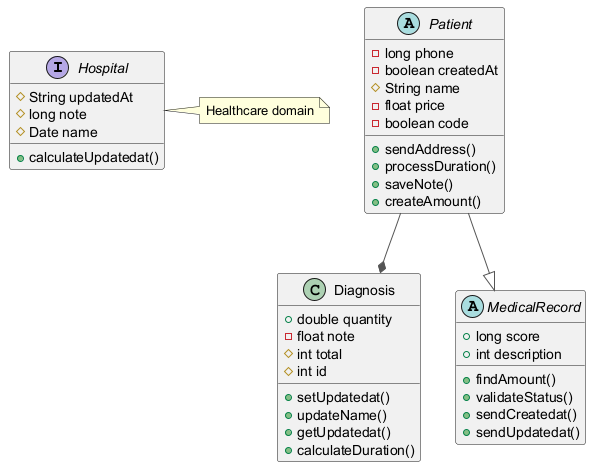

The diagram above was rendered by PlantUML. Its source (embedded in the PNG):
@startuml
skinparam ArrowColor #555555
interface Hospital {
  #String updatedAt
  #long note
  #Date name
  +calculateUpdatedat()
}
class Diagnosis {
  +double quantity
  -float note
  #int total
  #int id
  +setUpdatedat()
  +updateName()
  +getUpdatedat()
  +calculateDuration()
}
abstract class Patient {
  -long phone
  -boolean createdAt
  #String name
  -float price
  -boolean code
  +sendAddress()
  +processDuration()
  +saveNote()
  +createAmount()
}
abstract class MedicalRecord {
  +long score
  +int description
  +findAmount()
  +validateStatus()
  +sendCreatedat()
  +sendUpdatedat()
}
Patient --* Diagnosis
Patient --|> MedicalRecord
note right of Hospital : Healthcare domain
@enduml